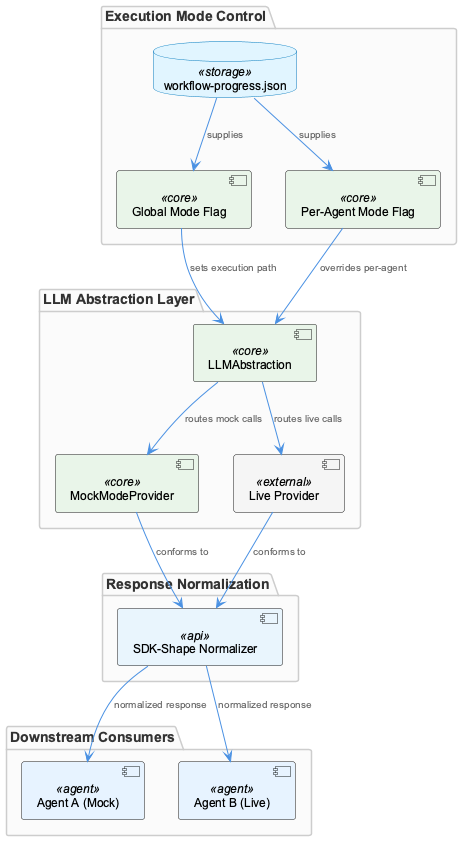

The diagram above was rendered by PlantUML. Its source (embedded in the PNG):
@startuml
!include /Users/Q284340/Agentic/coding/docs/puml/_standard-style.puml

package "Execution Mode Control" {
    database "workflow-progress.json" as wpj <<storage>>
    component "Global Mode Flag" as gmf <<core>>
    component "Per-Agent Mode Flag" as pamf <<core>>
}

package "LLM Abstraction Layer" {
    component "LLMAbstraction" as llma <<core>>
    component "MockModeProvider" as mmp <<core>>
    component "Live Provider" as lp <<external>>
}

package "Response Normalization" {
    component "SDK-Shape Normalizer" as ssn <<api>>
}

package "Downstream Consumers" {
    component "Agent A (Mock)" as agentA <<agent>>
    component "Agent B (Live)" as agentB <<agent>>
}

wpj --> gmf : "supplies"
wpj --> pamf : "supplies"
gmf --> llma : "sets execution path"
pamf --> llma : "overrides per-agent"
llma --> mmp : "routes mock calls"
llma --> lp : "routes live calls"
mmp --> ssn : "conforms to"
lp --> ssn : "conforms to"
ssn --> agentA : "normalized response"
ssn --> agentB : "normalized response"

@enduml